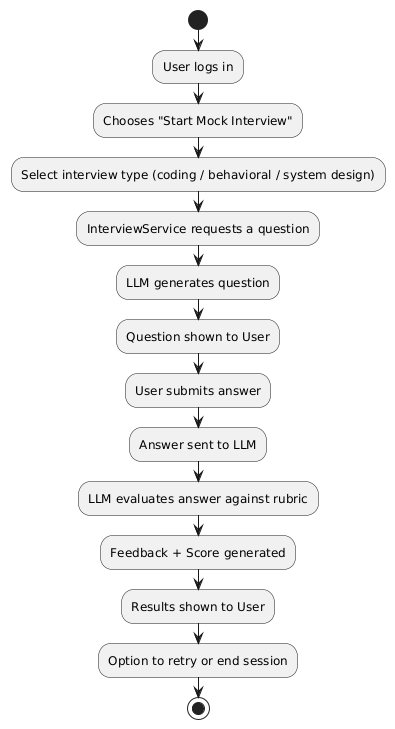

The diagram above was rendered by PlantUML. Its source (embedded in the PNG):
@startuml
start
:User logs in;
:Chooses "Start Mock Interview";
:Select interview type (coding / behavioral / system design);

:InterviewService requests a question;
:LLM generates question;
:Question shown to User;

:User submits answer;
:Answer sent to LLM;
:LLM evaluates answer against rubric;
:Feedback + Score generated;

:Results shown to User;
:Option to retry or end session;
stop
@enduml